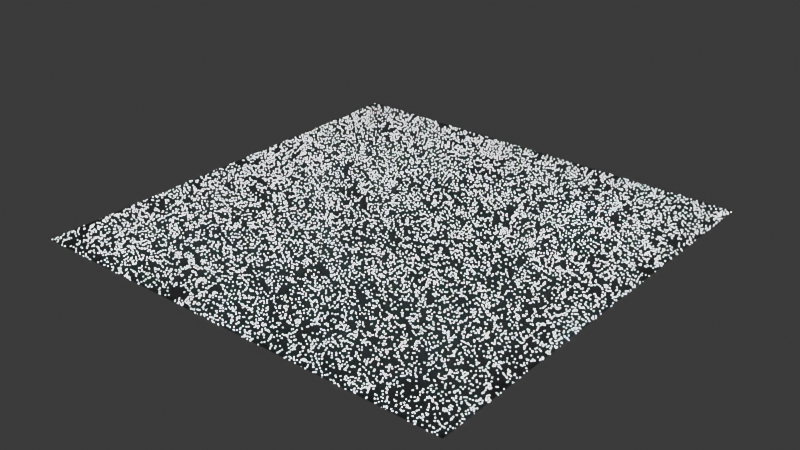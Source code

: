 # Source: introStar.blend  (saved by Blender 5.2.44; exported with 4.5.12 LTS)
import bpy
from mathutils import Matrix  # noqa: F401  (used for matrix-valued properties, if any)

bpy.ops.wm.read_factory_settings(use_empty=True)
scene = bpy.context.scene
scene.name = 'Scene'

# ---- collections
col_collection = bpy.data.collections.new('Collection'); scene.collection.children.link(col_collection)

# ---- images (referenced by path relative to the original .blend; pixels are not part of the script)
import os
ASSET_DIR = os.environ.get("B2B_ASSET_DIR", "")  # directory of the original .blend (textures are referenced by path, not embedded)
HERE = os.path.dirname(os.path.abspath(__file__))  # packed textures are extracted next to this script under _unpacked/

def load_image(name, relpath, width, height, colorspace="sRGB"):
    """Load a texture the original file referenced (path relative to the .blend, or extracted next to this script)."""
    p = next((c for c in (os.path.join(HERE, relpath), os.path.join(ASSET_DIR, relpath)) if relpath and os.path.exists(c)), "")
    if p:
        img = bpy.data.images.load(p, check_existing=True)
        img.name = name
    else:  # same state as the original file: an image datablock whose file is absent (Cycles renders it pink)
        img = bpy.data.images.new(name, width, height)
        img.source = "FILE"
        img.filepath = "//" + (relpath or name)
    img.colorspace_settings.name = colorspace
    return img
img_nightsky = load_image('Nightsky', '_unpacked/Nightsky.5172c4bc.png', 1024, 1024, 'sRGB')

# ---- materials (node trees are filled in below, after node groups)
mat_material_001 = bpy.data.materials.new('Material.001')

# ---- material node trees
mat_material_001.use_nodes = True; mat_material_001.node_tree.nodes.clear()
_N = mat_material_001.node_tree.nodes; _L = mat_material_001.node_tree.links
n0 = _N.new('ShaderNodeBsdfPrincipled'); n0.name = 'Principled BSDF'; n0.location = (271, 87)
n0.inputs[0].default_value = (0.0, 0.0, 0.0, 1.0)
n0.inputs[2].default_value = 1.0
n0.inputs[10].default_value = 0.005
n1 = _N.new('ShaderNodeOutputMaterial'); n1.name = 'Material Output'; n1.location = (528, 78)
n2 = _N.new('ShaderNodeTexNoise'); n2.name = 'Noise Texture'; n2.location = (-693, 73)
n2.width = 160
n2.inputs[2].default_value = 50.8
n2.inputs[3].default_value = 0.7
n2.inputs[4].default_value = 0.375
n2.inputs[5].default_value = 2.7
n2.inputs[8].default_value = 75.6
n3 = _N.new('ShaderNodeValToRGB'); n3.name = 'Color Ramp'; n3.location = (-490, 155)
n3.color_ramp.interpolation = 'CONSTANT'
while len(n3.color_ramp.elements) > 1: n3.color_ramp.elements.remove(n3.color_ramp.elements[-1])
n3.color_ramp.elements[0].position = 0.0; n3.color_ramp.elements[0].color = (1.0, 1.0, 1.0, 1.0)
_e = n3.color_ramp.elements.new(0.1795); _e.color = (0.0, 0.0, 0.0, 1.0)
n4 = _N.new('ShaderNodeMath'); n4.name = 'Math'; n4.location = (25, -30)
n4.operation = 'MULTIPLY'
n4.inputs[1].default_value = 129.6
n5 = _N.new('ShaderNodeTexImage'); n5.name = 'Image Texture'; n5.location = (-296, -123)
n5.image = img_nightsky
_L.new(n0.outputs[0], n1.inputs[0])
_L.new(n2.outputs[0], n3.inputs[0])
_L.new(n5.outputs[0], n4.inputs[0])
_L.new(n4.outputs[0], n0.inputs[28])
n1.is_active_output = True

# ---- world
world_world = bpy.data.worlds.new('World'); scene.world = world_world
world_world.use_nodes = True; world_world.node_tree.nodes.clear()
_N = world_world.node_tree.nodes; _L = world_world.node_tree.links
n0 = _N.new('ShaderNodeOutputWorld'); n0.name = 'World Output'; n0.location = (300, 300)
n1 = _N.new('ShaderNodeBackground'); n1.name = 'Background'; n1.location = (10, 300)
n1.inputs[0].default_value = (0.05088, 0.05088, 0.05088, 1.0)
_L.new(n1.outputs[0], n0.inputs[0])
n0.is_active_output = True
world_world.color = (0.05088, 0.05088, 0.05088)
world_world.sun_shadow_jitter_overblur = 0.0

# ---- meshes
me_plane = bpy.data.meshes.new('Plane')
me_plane.from_pydata([(-1.0, -1.0, 0.0), (1.0, -1.0, 0.0), (-1.0, 1.0, 0.0), (1.0, 1.0, 0.0)], [], [(0, 1, 3, 2)])
_uv = me_plane.uv_layers.new(name='UVMap')
_uv.uv.foreach_set('vector', [0.0, 0.0, 1.0, 0.0, 1.0, 1.0, 0.0, 1.0])
me_plane.materials.append(mat_material_001)
me_plane.update()

# ---- objects
ob_plane = bpy.data.objects.new('Plane', me_plane)

# ---- transforms, parenting, visibility, modifiers, constraints
ob_plane.location = (0.0, 0.0, 0.0)

# ---- collection membership
col_collection.objects.link(ob_plane)

# ---- scene / render settings (as saved in the file)
scene.frame_start = 1; scene.frame_end = 250; scene.frame_set(1)
scene.render.engine = 'CYCLES'
scene.render.bake_bias = 0.0
scene.render.bake_samples = 0
scene.cycles.bake_type = 'DIFFUSE'
scene.eevee.fast_gi_thickness_far = 0.0
bpy.context.view_layer.update()

# ---- added for rendering (the .blend has no active camera and no usable light): camera, sun
cam_auto = bpy.data.cameras.new('AutoCamera')
cam_auto.lens = 50.0
cam_auto.sensor_width = 36.0
cam_auto.clip_end = 1000.0
ob_auto_camera = bpy.data.objects.new('AutoCamera', cam_auto)
scene.collection.objects.link(ob_auto_camera)
ob_auto_camera.location = (2.61693, -3.14032, 2.09354)
ob_auto_camera.rotation_euler = (1.09748, -7.21219e-08, 0.694738)
scene.camera = ob_auto_camera
light_auto_sun = bpy.data.lights.new('AutoSun', 'SUN')
light_auto_sun.energy = 3.0
light_auto_sun.angle = 0.0523599
ob_auto_sun = bpy.data.objects.new('AutoSun', light_auto_sun)
scene.collection.objects.link(ob_auto_sun)
ob_auto_sun.rotation_euler = (0.872665, 0.174533, 0.523599)
bpy.context.view_layer.update()
